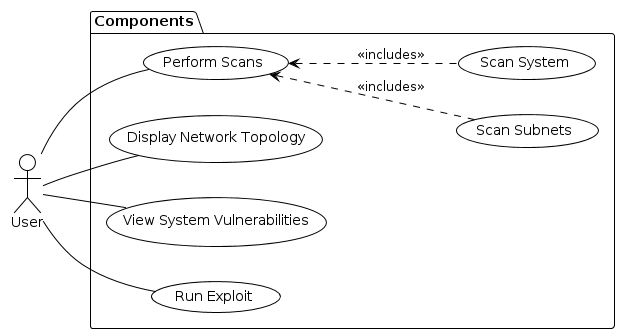

The diagram above was rendered by PlantUML. Its source (embedded in the PNG):
@startuml
!theme plain

left to right direction

actor User as user 

package components as "Components" {
  usecase perform_scans as "Perform Scans"
  user -- perform_scans 
  
  usecase scan_subnets as "Scan Subnets"
  perform_scans <-[dashed]- scan_subnets : <<includes>>
  
  usecase scan_system as "Scan System"
  perform_scans <-[dashed]- scan_system : <<includes>>
  
  usecase display_network as "Display Network Topology"
  user -- display_network
  
  usecase view_vulnerabilities as "View System Vulnerabilities"
  user -- view_vulnerabilities
  
  usecase run_exploit as "Run Exploit"
  user -- run_exploit
}
@enduml